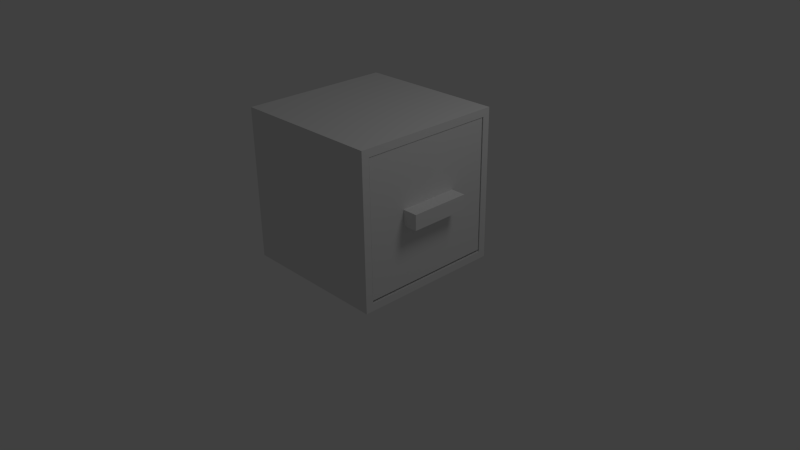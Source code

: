 # Source: smallfilingcabinet.blend  (saved by Blender 2.64.0; exported with 4.5.12 LTS)
import bpy
from mathutils import Matrix  # noqa: F401  (used for matrix-valued properties, if any)

bpy.ops.wm.read_factory_settings(use_empty=True)
scene = bpy.context.scene
scene.name = 'Scene'

# ---- collections
col_collection_1 = bpy.data.collections.new('Collection 1'); scene.collection.children.link(col_collection_1)

# ---- materials (node trees are filled in below, after node groups)
mat_filingcabinetmat = bpy.data.materials.new('FilingCabinetMat')
mat_filingcabinetmat.alpha_threshold = 0.0
mat_filingcabinetmat.use_transparent_shadow = False
mat_filingcabinetmat.roughness = 0.5
mat_filingcabinetmat.line_color = (0.0, 0.0, 0.0, 1.0)

# ---- material node trees

# ---- world
world_world = bpy.data.worlds.new('World'); scene.world = world_world
world_world.color = (0.05088, 0.05088, 0.05088)
world_world.use_sun_shadow = False
world_world.sun_shadow_jitter_overblur = 0.0
world_world.cycles.sampling_method = 'MANUAL'
world_world.cycles.sample_map_resolution = 256

# ---- cameras
cam_camera = bpy.data.cameras.new('Camera')
cam_camera.clip_end = 100.0
cam_camera.lens = 35.0
cam_camera.sensor_width = 32.0
cam_camera.sensor_height = 18.0
cam_camera.ortho_scale = 7.314
cam_camera.dof.focus_distance = 0.0
cam_camera.dof.aperture_fstop = 128.0

# ---- lights
light_lamp = bpy.data.lights.new('Lamp', 'POINT')
light_lamp.transmission_factor = 0.0
light_lamp.cutoff_distance = 30.0
light_lamp.energy = 100.0
light_lamp.shadow_buffer_clip_start = 1.001
light_lamp.shadow_soft_size = 1.0
light_lamp.shadow_maximum_resolution = 0.006
light_lamp.use_absolute_resolution = True
light_lamp.cycles.use_multiple_importance_sampling = False

# ---- meshes
me_cube_001 = bpy.data.meshes.new('Cube.001')
me_cube_001.from_pydata([(1.0, 1.0, -1.0), (1.0, -1.0, -1.0), (-1.0, -1.0, -1.0), (-1.0, 1.0, -1.0), (1.0, 1.0, 1.0), (1.0, -1.0, 1.0), (-1.0, -1.0, 1.0), (-1.0, 1.0, 1.0), (1.0, 1.0, -0.9), (1.0, -1.0, -0.9), (-1.0, -1.0, -0.9), (-1.0, 1.0, -0.9), (1.0, 1.0, 0.9), (1.0, -1.0, 0.9), (-1.0, -1.0, 0.9), (-1.0, 1.0, 0.9), (1.0, 0.9, -1.0), (-1.0, 0.9, -1.0), (1.0, 0.9, 1.0), (-1.0, 0.9, 1.0), (1.0, 0.9, -0.9), (-1.0, 0.9, -0.9), (1.0, 0.9, 0.9), (-1.0, 0.9, 0.9), (1.0, -0.9, -1.0), (-1.0, -0.9, -1.0), (1.0, -0.9, 1.0), (-1.0, -0.9, 1.0), (1.0, -0.9, -0.9), (-1.0, -0.9, -0.9), (1.0, -0.9, 0.9), (-1.0, -0.9, 0.9), (-0.9, -0.9, -0.9), (-0.9, -0.9, 0.9), (-0.9, 0.9, 0.9), (-0.9, 0.9, -0.9), (0.1111, 1.0, -1.0), (0.1111, -1.0, -1.0), (0.1111, 1.0, 1.0), (0.1111, -1.0, 1.0), (0.1111, -1.0, -0.9), (0.1111, 1.0, -0.9), (0.1111, -1.0, 0.9), (0.1111, 1.0, 0.9), (0.1111, 0.9, -1.0), (0.1111, 0.9, 1.0), (0.1111, -0.9, -1.0), (0.1111, -0.9, 1.0), (-0.1111, 1.0, -1.0), (-0.1111, -1.0, -1.0), (-0.1111, 1.0, 1.0), (-0.1111, -1.0, 1.0), (-0.1111, -1.0, -0.9), (-0.1111, 1.0, -0.9), (-0.1111, -1.0, 0.9), (-0.1111, 1.0, 0.9), (-0.1111, 0.9, -1.0), (-0.1111, 0.9, 1.0), (-0.1111, -0.9, -1.0), (-0.1111, -0.9, 1.0), (1.0, -0.4444, -1.0), (-1.0, -0.4444, -1.0), (1.0, -0.4444, 1.0), (-1.0, -0.4444, 1.0), (1.0, -0.4444, -0.9), (-1.0, -0.4444, -0.9), (1.0, -0.4444, 0.9), (-1.0, -0.4444, 0.9), (-0.9, -0.4444, 0.9), (-0.9, -0.4444, -0.9), (0.1111, -0.4444, -1.0), (0.1111, -0.4444, 1.0), (-0.1111, -0.4444, -1.0), (-0.1111, -0.4444, 1.0), (1.0, 0.4444, -1.0), (-1.0, 0.4444, -1.0), (1.0, 0.4444, 1.0), (-1.0, 0.4444, 1.0), (1.0, 0.4444, -0.9), (-1.0, 0.4444, -0.9), (1.0, 0.4444, 0.9), (-1.0, 0.4444, 0.9), (-0.9, 0.4444, 0.9), (-0.9, 0.4444, -0.9), (0.1111, 0.4444, -1.0), (0.1111, 0.4444, 1.0), (-0.1111, 0.4444, -1.0), (-0.1111, 0.4444, 1.0), (0.1111, 0.4444, -1.222), (-0.1111, 0.4444, -1.222), (-0.1111, -0.4444, -1.222), (0.1111, -0.4444, -1.222)], [], [(16, 0, 8, 20), (21, 11, 3, 17), (12, 22, 20, 8), (4, 18, 22, 12), (23, 15, 11, 21), (19, 7, 15, 23), (28, 9, 1, 24), (10, 29, 25, 2), (30, 13, 9, 28), (26, 5, 13, 30), (14, 31, 29, 10), (6, 27, 31, 14), (30, 28, 32, 33), (20, 22, 34, 35), (9, 40, 37, 1), (0, 36, 41, 8), (13, 42, 40, 9), (5, 39, 42, 13), (12, 43, 38, 4), (8, 41, 43, 12), (36, 0, 16, 44), (45, 18, 4, 38), (1, 37, 46, 24), (39, 5, 26, 47), (40, 52, 49, 37), (52, 10, 2, 49), (36, 48, 53, 41), (48, 3, 11, 53), (42, 54, 52, 40), (54, 14, 10, 52), (39, 51, 54, 42), (51, 6, 14, 54), (43, 55, 50, 38), (55, 15, 7, 50), (41, 53, 55, 43), (53, 11, 15, 55), (44, 56, 48, 36), (56, 17, 3, 48), (19, 57, 50, 7), (57, 45, 38, 50), (37, 49, 58, 46), (49, 2, 25, 58), (6, 51, 59, 27), (51, 39, 47, 59), (64, 28, 24, 60), (29, 65, 61, 25), (62, 26, 30, 66), (31, 67, 65, 29), (27, 63, 67, 31), (66, 30, 33, 68), (28, 64, 69, 32), (68, 33, 32, 69), (46, 70, 60, 24), (26, 62, 71, 47), (58, 72, 70, 46), (25, 61, 72, 58), (59, 73, 63, 27), (47, 71, 73, 59), (20, 78, 74, 16), (78, 64, 60, 74), (65, 79, 75, 61), (79, 21, 17, 75), (18, 76, 80, 22), (76, 62, 66, 80), (67, 81, 79, 65), (81, 23, 21, 79), (63, 77, 81, 67), (77, 19, 23, 81), (22, 80, 82, 34), (80, 66, 68, 82), (64, 78, 83, 69), (78, 20, 35, 83), (34, 82, 83, 35), (82, 68, 69, 83), (70, 84, 74, 60), (84, 44, 16, 74), (62, 76, 85, 71), (76, 18, 45, 85), (86, 56, 44, 84), (61, 75, 86, 72), (75, 17, 56, 86), (73, 87, 77, 63), (87, 57, 19, 77), (71, 85, 87, 73), (85, 45, 57, 87), (86, 84, 88, 89), (72, 86, 89, 90), (84, 70, 91, 88), (70, 72, 90, 91), (90, 89, 88, 91)])
me_cube_001.materials.append(mat_filingcabinetmat)
me_cube_001.use_remesh_preserve_volume = False
me_cube_001.use_remesh_preserve_attributes = False
me_cube_001.use_mirror_vertex_groups = False
me_cube_001.update()
me_cube = bpy.data.meshes.new('Cube')
me_cube.from_pydata([(1.0, 1.0, -1.0), (1.0, -1.0, -1.0), (-1.0, -1.0, -1.0), (-1.0, 1.0, -1.0), (1.0, 1.0, 1.0), (1.0, -1.0, 1.0), (-1.0, -1.0, 1.0), (-1.0, 1.0, 1.0), (1.0, 1.0, -0.9), (1.0, -1.0, -0.9), (-1.0, -1.0, -0.9), (-1.0, 1.0, -0.9), (1.0, 1.0, 0.9), (1.0, -1.0, 0.9), (-1.0, -1.0, 0.9), (-1.0, 1.0, 0.9), (1.0, 0.9, -1.0), (-1.0, 0.9, -1.0), (1.0, 0.9, 1.0), (-1.0, 0.9, 1.0), (1.0, 0.9, -0.9), (-1.0, 0.9, -0.9), (1.0, 0.9, 0.9), (-1.0, 0.9, 0.9), (1.0, -0.9, -1.0), (-1.0, -0.9, -1.0), (1.0, -0.9, 1.0), (-1.0, -0.9, 1.0), (1.0, -0.9, -0.9), (-1.0, -0.9, -0.9), (1.0, -0.9, 0.9), (-1.0, -0.9, 0.9), (-0.9, -0.9, -0.9), (-0.9, -0.9, 0.9), (-0.9, 0.9, 0.9), (-0.9, 0.9, -0.9)], [], [(1, 9, 10, 2), (8, 0, 3, 11), (9, 13, 14, 10), (13, 5, 6, 14), (4, 12, 15, 7), (12, 8, 11, 15), (0, 16, 17, 3), (7, 19, 18, 4), (16, 0, 8, 20), (21, 11, 3, 17), (12, 22, 20, 8), (4, 18, 22, 12), (23, 15, 11, 21), (19, 7, 15, 23), (16, 24, 25, 17), (24, 1, 2, 25), (19, 27, 26, 18), (27, 6, 5, 26), (20, 28, 24, 16), (28, 9, 1, 24), (10, 29, 25, 2), (29, 21, 17, 25), (30, 13, 9, 28), (18, 26, 30, 22), (26, 5, 13, 30), (14, 31, 29, 10), (31, 23, 21, 29), (6, 27, 31, 14), (27, 19, 23, 31), (30, 28, 32, 33), (22, 30, 33, 34), (28, 20, 35, 32), (20, 22, 34, 35), (34, 33, 32, 35)])
me_cube.materials.append(mat_filingcabinetmat)
me_cube.use_remesh_preserve_volume = False
me_cube.use_remesh_preserve_attributes = False
me_cube.use_mirror_vertex_groups = False
me_cube.update()

# ---- objects
ob_cube_001 = bpy.data.objects.new('Cube.001', me_cube_001)
ob_cube = bpy.data.objects.new('Cube', me_cube)
ob_lamp = bpy.data.objects.new('Lamp', light_lamp)
ob_camera = bpy.data.objects.new('Camera', cam_camera)

# ---- transforms, parenting, visibility, modifiers, constraints
ob_cube_001.location = (0.1, 0.0, 1.0)
ob_cube_001.rotation_euler = (1.666e-10, -1.571, 0.0)
ob_cube_001.scale = (0.89, 0.89, 0.89)
ob_cube_001.lock_rotations_4d = False
ob_cube_001.empty_display_type = 'ARROWS'
ob_cube_001.lineart.crease_threshold = 0.0
ob_cube.location = (0.0, 0.0, 0.98)
ob_cube.lock_rotations_4d = False
ob_cube.empty_display_type = 'ARROWS'
ob_cube.lineart.crease_threshold = 0.0
ob_lamp.location = (4.076, 1.005, 5.904)
ob_lamp.rotation_euler = (0.6503, 0.05522, 1.866)
ob_lamp.lock_rotations_4d = False
ob_lamp.empty_display_type = 'ARROWS'
ob_lamp.color = (0.0, 0.0, 0.0, 0.0)
ob_lamp.lineart.crease_threshold = 0.0
ob_camera.location = (7.481, -6.508, 5.344)
ob_camera.rotation_euler = (1.109, 0.01082, 0.8149)
ob_camera.lock_rotations_4d = False
ob_camera.empty_display_type = 'ARROWS'
ob_camera.color = (0.0, 0.0, 0.0, 0.0)
ob_camera.display_type = 'WIRE'
ob_camera.lineart.crease_threshold = 0.0

# ---- collection membership
col_collection_1.objects.link(ob_cube_001)
col_collection_1.objects.link(ob_cube)
col_collection_1.objects.link(ob_lamp)
col_collection_1.objects.link(ob_camera)

# ---- scene / render settings (as saved in the file)
scene.camera = ob_camera
scene.frame_start = 0; scene.frame_end = 12; scene.frame_set(0)
scene.render.engine = 'BLENDER_EEVEE_NEXT'
scene.render.image_settings.color_mode = 'RGB'
scene.render.image_settings.compression = 90
scene.render.resolution_percentage = 50
scene.render.dither_intensity = 0.0
scene.render.bake_margin = 2
scene.render.bake_bias = 0.0
scene.cycles.use_denoising = False
scene.cycles.samples = 10
scene.cycles.sampling_pattern = 'TABULATED_SOBOL'
scene.cycles.light_sampling_threshold = 0.0
scene.cycles.use_adaptive_sampling = False
scene.cycles.use_light_tree = False
scene.cycles.blur_glossy = 0.0
scene.cycles.volume_bounces = 1
scene.cycles.pixel_filter_type = 'GAUSSIAN'
scene.cycles.sample_clamp_indirect = 0.0
scene.view_settings.view_transform = 'Standard'
bpy.context.view_layer.update()
